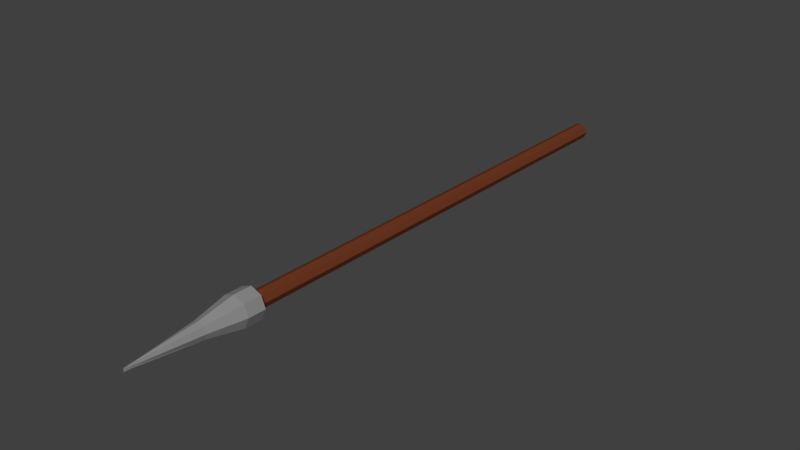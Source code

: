 # Source: Speer.blend  (saved by Blender 2.79.0; exported with 4.5.12 LTS)
import bpy
from mathutils import Matrix  # noqa: F401  (used for matrix-valued properties, if any)

bpy.ops.wm.read_factory_settings(use_empty=True)
scene = bpy.context.scene
scene.name = 'Scene'

# ---- collections
col_collection_1 = bpy.data.collections.new('Collection 1'); scene.collection.children.link(col_collection_1)

# ---- materials (node trees are filled in below, after node groups)
mat_material_016 = bpy.data.materials.new('Material.016')
mat_material_016.alpha_threshold = 0.0
mat_material_016.use_transparent_shadow = False
mat_material_016.diffuse_color = (0.2668, 0.2668, 0.2668, 1.0)
mat_material_016.roughness = 0.5
mat_material_017 = bpy.data.materials.new('Material.017')
mat_material_017.alpha_threshold = 0.0
mat_material_017.use_transparent_shadow = False
mat_material_017.diffuse_color = (0.1574, 0.04011, 0.01681, 1.0)
mat_material_017.roughness = 0.5

# ---- material node trees

# ---- world
world_world = bpy.data.worlds.new('World'); scene.world = world_world
world_world.color = (0.05088, 0.05088, 0.05088)
world_world.use_sun_shadow = False
world_world.sun_shadow_jitter_overblur = 0.0
world_world.cycles.sampling_method = 'MANUAL'

# ---- meshes
me_cylinder_001 = bpy.data.meshes.new('Cylinder.001')
me_cylinder_001.from_pydata([(8.742e-08, 2.0, -1.0), (8.742e-08, 2.0, 1.0), (0.7071, 1.707, -1.0), (0.7071, 1.707, 1.0), (1.0, 1.0, -1.0), (1.0, 1.0, 1.0), (0.7071, 0.2929, -1.0), (0.7071, 0.2929, 1.0), (0.0, 0.0, -1.0), (0.0, 0.0, 1.0), (-0.7071, 0.2929, -1.0), (-0.7071, 0.2929, 1.0), (-1.0, 1.0, -1.0), (-1.0, 1.0, 1.0), (-0.7071, 1.707, -1.0), (-0.7071, 1.707, 1.0), (0.7071, 1.707, 1.073), (8.742e-08, 2.0, 1.073), (1.0, 1.0, 1.073), (0.7071, 0.2929, 1.073), (0.0, 0.0, 1.073), (-0.7071, 0.2929, 1.073), (-1.0, 1.0, 1.073), (-0.7071, 1.707, 1.073), (3.266e-08, 1.139, 1.344), (3.266e-08, 1.197, 1.344), (5.354e-08, 1.0, 1.344), (3.266e-08, 0.8609, 1.344), (3.266e-08, 0.8033, 1.344), (3.266e-08, 0.8609, 1.344), (3.266e-08, 1.0, 1.344), (3.266e-08, 1.139, 1.344), (1.297, 2.297, 0.8668), (1.185e-07, 2.835, 0.8668), (1.835, 1.0, 0.8668), (1.297, -0.2972, 0.8668), (-4.187e-08, -0.8345, 0.8668), (-1.297, -0.2972, 0.8668), (-1.835, 1.0, 0.8668), (-1.297, 2.297, 0.8668), (1.297, 2.297, 0.9367), (1.185e-07, 2.835, 0.9367), (1.835, 1.0, 0.9367), (1.297, -0.2972, 0.9367), (-4.187e-08, -0.8345, 0.9367), (-1.297, -0.2972, 0.9367), (-1.835, 1.0, 0.9367), (-1.297, 2.297, 0.9367)], [], [(0, 1, 3, 2), (2, 3, 5, 4), (4, 5, 7, 6), (6, 7, 9, 8), (8, 9, 11, 10), (10, 11, 13, 12), (20, 21, 45, 44), (12, 13, 15, 14), (14, 15, 1, 0), (0, 2, 4, 6, 8, 10, 12, 14), (20, 19, 27, 28), (15, 13, 38, 39), (5, 3, 32, 34), (19, 20, 44, 43), (18, 19, 43, 42), (9, 7, 35, 36), (16, 18, 42, 40), (13, 11, 37, 38), (24, 25, 31, 30, 29, 28, 27, 26), (18, 16, 24, 26), (23, 22, 30, 31), (21, 20, 28, 29), (19, 18, 26, 27), (16, 17, 25, 24), (17, 23, 31, 25), (22, 21, 29, 30), (34, 32, 40, 42), (37, 36, 44, 45), (33, 39, 47, 41), (32, 33, 41, 40), (35, 34, 42, 43), (38, 37, 45, 46), (36, 35, 43, 44), (39, 38, 46, 47), (11, 9, 36, 37), (21, 22, 46, 45), (22, 23, 47, 46), (7, 5, 34, 35), (1, 15, 39, 33), (3, 1, 33, 32), (23, 17, 41, 47), (17, 16, 40, 41)])
me_cylinder_001.polygons.foreach_set('material_index', [1, 1, 1, 1, 1, 1, 0, 1, 1, 0, 0, 0, 0, 0, 0, 0, 0, 0, 0, 0, 0, 0, 0, 0, 0, 0, 0, 0, 0, 0, 0, 0, 0, 0, 0, 0, 0, 0, 0, 0, 0, 0])
me_cylinder_001.materials.append(mat_material_016)
me_cylinder_001.materials.append(mat_material_017)
me_cylinder_001.use_remesh_preserve_volume = False
me_cylinder_001.use_remesh_preserve_attributes = False
me_cylinder_001.use_mirror_vertex_groups = False
me_cylinder_001.update()

# ---- objects
ob_cylinder_001 = bpy.data.objects.new('Cylinder.001', me_cylinder_001)

# ---- transforms, parenting, visibility, modifiers, constraints
ob_cylinder_001.location = (0.0, 0.0, 0.09648)
ob_cylinder_001.rotation_euler = (1.555, -0.0, 0.0)
ob_cylinder_001.scale = (0.07643, 0.07643, 2.384)
ob_cylinder_001.lineart.crease_threshold = 0.0

# ---- collection membership
col_collection_1.objects.link(ob_cylinder_001)

# ---- scene / render settings (as saved in the file)
scene.frame_start = 1; scene.frame_end = 120; scene.frame_set(52)
scene.render.engine = 'BLENDER_EEVEE_NEXT'
scene.render.resolution_percentage = 50
scene.render.dither_intensity = 0.0
scene.cycles.use_denoising = False
scene.cycles.samples = 128
scene.cycles.sampling_pattern = 'TABULATED_SOBOL'
scene.cycles.use_adaptive_sampling = False
scene.cycles.use_light_tree = False
scene.cycles.blur_glossy = 0.0
scene.cycles.sample_clamp_indirect = 0.0
scene.view_settings.view_transform = 'Standard'
bpy.context.view_layer.update()

# ---- added for rendering (the .blend has no active camera and no usable light): camera, sun
cam_auto = bpy.data.cameras.new('AutoCamera')
cam_auto.lens = 50.0
cam_auto.sensor_width = 36.0
cam_auto.clip_end = 1000.0
ob_auto_camera = bpy.data.objects.new('AutoCamera', cam_auto)
scene.collection.objects.link(ob_auto_camera)
ob_auto_camera.location = (5.19188, -6.63955, 4.33277)
ob_auto_camera.rotation_euler = (1.09748, -7.21219e-08, 0.694738)
scene.camera = ob_auto_camera
light_auto_sun = bpy.data.lights.new('AutoSun', 'SUN')
light_auto_sun.energy = 3.0
light_auto_sun.angle = 0.0523599
ob_auto_sun = bpy.data.objects.new('AutoSun', light_auto_sun)
scene.collection.objects.link(ob_auto_sun)
ob_auto_sun.rotation_euler = (0.872665, 0.174533, 0.523599)
bpy.context.view_layer.update()
